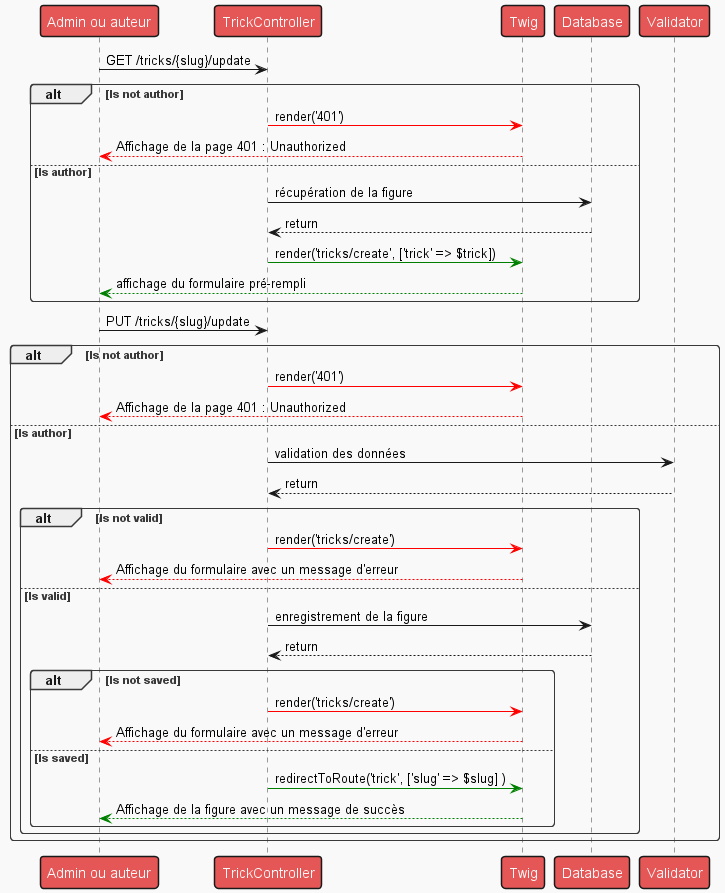

The diagram above was rendered by PlantUML. Its source (embedded in the PNG):
@startuml

!theme mars

Person as "Admin ou auteur" -> TrickController : GET /tricks/{slug}/update
alt Is not author
    TrickController -[#red]> Twig : render('401')
    Twig -[#red]-> Person : Affichage de la page 401 : Unauthorized
else Is author
    TrickController -> Database : récupération de la figure
    Database --> TrickController : return
    TrickController -[#green]> Twig : render('tricks/create', ['trick' => $trick])
    Twig --[#green]> Person : affichage du formulaire pré-rempli
end


Person -> TrickController : PUT /tricks/{slug}/update
alt Is not author
TrickController -[#red]> Twig : render('401')
Twig -[#red]-> Person : Affichage de la page 401 : Unauthorized
else Is author
    TrickController -> Validator : validation des données
    Validator --> TrickController : return

    alt Is not valid
        TrickController -[#red]> Twig : render('tricks/create')
        Twig -[#red]-> Person : Affichage du formulaire avec un message d'erreur
    else Is valid
        TrickController -> Database : enregistrement de la figure
        Database --> TrickController : return

        alt Is not saved
            TrickController -[#red]> Twig : render('tricks/create')
            Twig -[#red]-> Person : Affichage du formulaire avec un message d'erreur
        else Is saved
            TrickController -[#green]> Twig : redirectToRoute('trick', ['slug' => $slug] )
            Twig -[#green]-> Person : Affichage de la figure avec un message de succès
        end
    end
end

@enduml